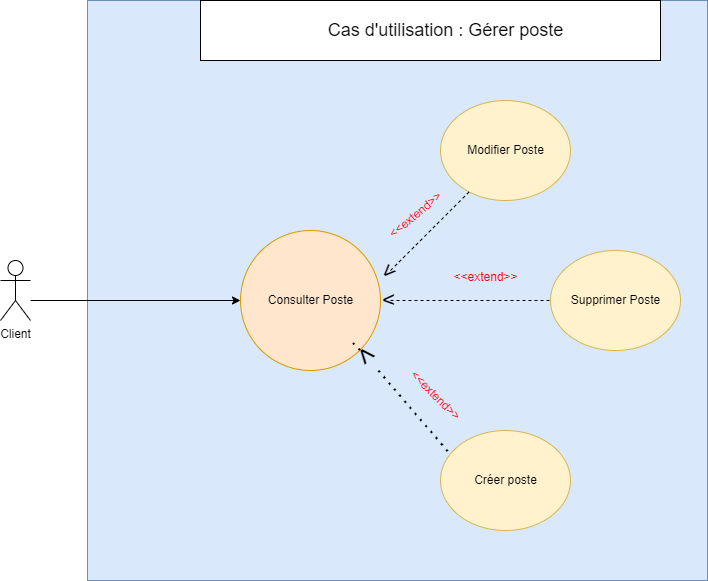

The diagram above was exported from draw.io. Its source (the exported page's mxGraphModel, read from the mxfile embedded in the PNG):
<mxGraphModel dx="1313" dy="678" grid="1" gridSize="10" guides="1" tooltips="1" connect="1" arrows="1" fold="1" page="1" pageScale="1" pageWidth="827" pageHeight="1169" math="0" shadow="0">
  <root>
    <mxCell id="0" />
    <mxCell id="1" parent="0" />
    <mxCell id="LX1NeacQK6Vj_J1adSAF-30" value="" style="rounded=0;whiteSpace=wrap;html=1;fillColor=#dae8fc;strokeColor=#6c8ebf;" vertex="1" parent="1">
      <mxGeometry x="207" y="40" width="620" height="580" as="geometry" />
    </mxCell>
    <mxCell id="LX1NeacQK6Vj_J1adSAF-1" value="Client" style="shape=umlActor;verticalLabelPosition=bottom;verticalAlign=top;html=1;outlineConnect=0;" vertex="1" parent="1">
      <mxGeometry x="120" y="300" width="30" height="60" as="geometry" />
    </mxCell>
    <mxCell id="LX1NeacQK6Vj_J1adSAF-2" value="" style="endArrow=classic;html=1;rounded=0;" edge="1" parent="1">
      <mxGeometry width="50" height="50" relative="1" as="geometry">
        <mxPoint x="150" y="340" as="sourcePoint" />
        <mxPoint x="360" y="340" as="targetPoint" />
      </mxGeometry>
    </mxCell>
    <mxCell id="LX1NeacQK6Vj_J1adSAF-3" value="" style="ellipse;whiteSpace=wrap;html=1;aspect=fixed;fillColor=#ffe6cc;strokeColor=#d79b00;" vertex="1" parent="1">
      <mxGeometry x="360" y="270" width="140" height="140" as="geometry" />
    </mxCell>
    <mxCell id="LX1NeacQK6Vj_J1adSAF-4" value="Consulter Poste" style="text;html=1;align=center;verticalAlign=middle;resizable=0;points=[];autosize=1;strokeColor=none;fillColor=none;" vertex="1" parent="1">
      <mxGeometry x="375" y="325" width="110" height="30" as="geometry" />
    </mxCell>
    <mxCell id="LX1NeacQK6Vj_J1adSAF-11" value="" style="ellipse;whiteSpace=wrap;html=1;fillColor=#fff2cc;strokeColor=#d6b656;" vertex="1" parent="1">
      <mxGeometry x="560" y="140" width="130" height="100" as="geometry" />
    </mxCell>
    <mxCell id="LX1NeacQK6Vj_J1adSAF-12" value="" style="ellipse;whiteSpace=wrap;html=1;fillColor=#fff2cc;strokeColor=#d6b656;" vertex="1" parent="1">
      <mxGeometry x="670" y="290" width="130" height="100" as="geometry" />
    </mxCell>
    <mxCell id="LX1NeacQK6Vj_J1adSAF-13" value="" style="ellipse;whiteSpace=wrap;html=1;fillColor=#fff2cc;strokeColor=#d6b656;" vertex="1" parent="1">
      <mxGeometry x="560" y="470" width="130" height="100" as="geometry" />
    </mxCell>
    <mxCell id="LX1NeacQK6Vj_J1adSAF-19" value="" style="endArrow=none;dashed=1;html=1;rounded=0;" edge="1" parent="1">
      <mxGeometry width="50" height="50" relative="1" as="geometry">
        <mxPoint x="510" y="310" as="sourcePoint" />
        <mxPoint x="590" y="230" as="targetPoint" />
        <Array as="points">
          <mxPoint x="570" y="250" />
        </Array>
      </mxGeometry>
    </mxCell>
    <mxCell id="LX1NeacQK6Vj_J1adSAF-20" value="&amp;lt;" style="text;html=1;align=center;verticalAlign=middle;resizable=0;points=[];autosize=1;strokeColor=none;fillColor=none;rotation=-45;fontSize=23;" vertex="1" parent="1">
      <mxGeometry x="488" y="292" width="40" height="40" as="geometry" />
    </mxCell>
    <mxCell id="LX1NeacQK6Vj_J1adSAF-21" value="" style="endArrow=none;dashed=1;html=1;rounded=0;" edge="1" parent="1">
      <mxGeometry width="50" height="50" relative="1" as="geometry">
        <mxPoint x="510" y="340" as="sourcePoint" />
        <mxPoint x="670" y="340" as="targetPoint" />
        <Array as="points" />
      </mxGeometry>
    </mxCell>
    <mxCell id="LX1NeacQK6Vj_J1adSAF-22" value="&amp;lt;" style="text;html=1;align=center;verticalAlign=middle;resizable=0;points=[];autosize=1;strokeColor=none;fillColor=none;fontSize=23;" vertex="1" parent="1">
      <mxGeometry x="488" y="320" width="40" height="40" as="geometry" />
    </mxCell>
    <mxCell id="LX1NeacQK6Vj_J1adSAF-25" value="Modifier Poste" style="text;html=1;align=center;verticalAlign=middle;resizable=0;points=[];autosize=1;strokeColor=none;fillColor=none;" vertex="1" parent="1">
      <mxGeometry x="575" y="175" width="100" height="30" as="geometry" />
    </mxCell>
    <mxCell id="LX1NeacQK6Vj_J1adSAF-26" value="Supprimer Poste" style="text;html=1;align=center;verticalAlign=middle;resizable=0;points=[];autosize=1;strokeColor=none;fillColor=none;" vertex="1" parent="1">
      <mxGeometry x="680" y="325" width="110" height="30" as="geometry" />
    </mxCell>
    <mxCell id="LX1NeacQK6Vj_J1adSAF-27" value="Créer poste" style="text;html=1;align=center;verticalAlign=middle;resizable=0;points=[];autosize=1;strokeColor=none;fillColor=none;" vertex="1" parent="1">
      <mxGeometry x="580" y="505" width="90" height="30" as="geometry" />
    </mxCell>
    <mxCell id="LX1NeacQK6Vj_J1adSAF-31" value="" style="rounded=0;whiteSpace=wrap;html=1;" vertex="1" parent="1">
      <mxGeometry x="320" y="40" width="460" height="60" as="geometry" />
    </mxCell>
    <mxCell id="LX1NeacQK6Vj_J1adSAF-32" value="Cas d'utilisation : Gérer poste" style="text;html=1;align=center;verticalAlign=middle;resizable=0;points=[];autosize=1;strokeColor=none;fillColor=none;fontSize=18;" vertex="1" parent="1">
      <mxGeometry x="435" y="50" width="260" height="40" as="geometry" />
    </mxCell>
    <mxCell id="LX1NeacQK6Vj_J1adSAF-33" value="&lt;font color=&quot;#ff0000&quot;&gt;&amp;lt;&amp;lt;extend&amp;gt;&amp;gt;&lt;/font&gt;" style="text;html=1;align=center;verticalAlign=middle;resizable=0;points=[];autosize=1;strokeColor=none;fillColor=none;" vertex="1" parent="1">
      <mxGeometry x="560" y="302" width="90" height="30" as="geometry" />
    </mxCell>
    <mxCell id="LX1NeacQK6Vj_J1adSAF-36" value="&lt;font color=&quot;#ff0000&quot;&gt;&amp;lt;&amp;lt;extend&amp;gt;&amp;gt;&lt;/font&gt;" style="text;html=1;align=center;verticalAlign=middle;resizable=0;points=[];autosize=1;strokeColor=none;fillColor=none;rotation=-40;" vertex="1" parent="1">
      <mxGeometry x="490" y="240" width="90" height="30" as="geometry" />
    </mxCell>
    <mxCell id="LX1NeacQK6Vj_J1adSAF-39" value="" style="endArrow=none;dashed=1;html=1;dashPattern=1 3;strokeWidth=2;rounded=0;" edge="1" parent="1" source="LX1NeacQK6Vj_J1adSAF-40">
      <mxGeometry width="50" height="50" relative="1" as="geometry">
        <mxPoint x="460" y="560" as="sourcePoint" />
        <mxPoint x="570" y="494" as="targetPoint" />
      </mxGeometry>
    </mxCell>
    <mxCell id="LX1NeacQK6Vj_J1adSAF-41" value="" style="endArrow=none;dashed=1;html=1;dashPattern=1 3;strokeWidth=2;rounded=0;" edge="1" parent="1" source="LX1NeacQK6Vj_J1adSAF-3" target="LX1NeacQK6Vj_J1adSAF-40">
      <mxGeometry width="50" height="50" relative="1" as="geometry">
        <mxPoint x="477" y="392" as="sourcePoint" />
        <mxPoint x="570" y="494" as="targetPoint" />
      </mxGeometry>
    </mxCell>
    <mxCell id="LX1NeacQK6Vj_J1adSAF-40" value="&lt;font style=&quot;font-size: 29px;&quot;&gt;&amp;lt;&lt;/font&gt;" style="text;html=1;align=center;verticalAlign=middle;resizable=0;points=[];autosize=1;strokeColor=none;fillColor=none;rotation=50;fontSize=29;" vertex="1" parent="1">
      <mxGeometry x="465" y="370" width="40" height="50" as="geometry" />
    </mxCell>
    <mxCell id="LX1NeacQK6Vj_J1adSAF-42" value="&lt;font color=&quot;#ff0000&quot;&gt;&amp;lt;&amp;lt;extend&amp;gt;&amp;gt;&lt;/font&gt;" style="text;html=1;align=center;verticalAlign=middle;resizable=0;points=[];autosize=1;strokeColor=none;fillColor=none;rotation=45;" vertex="1" parent="1">
      <mxGeometry x="510" y="420" width="90" height="30" as="geometry" />
    </mxCell>
  </root>
</mxGraphModel>